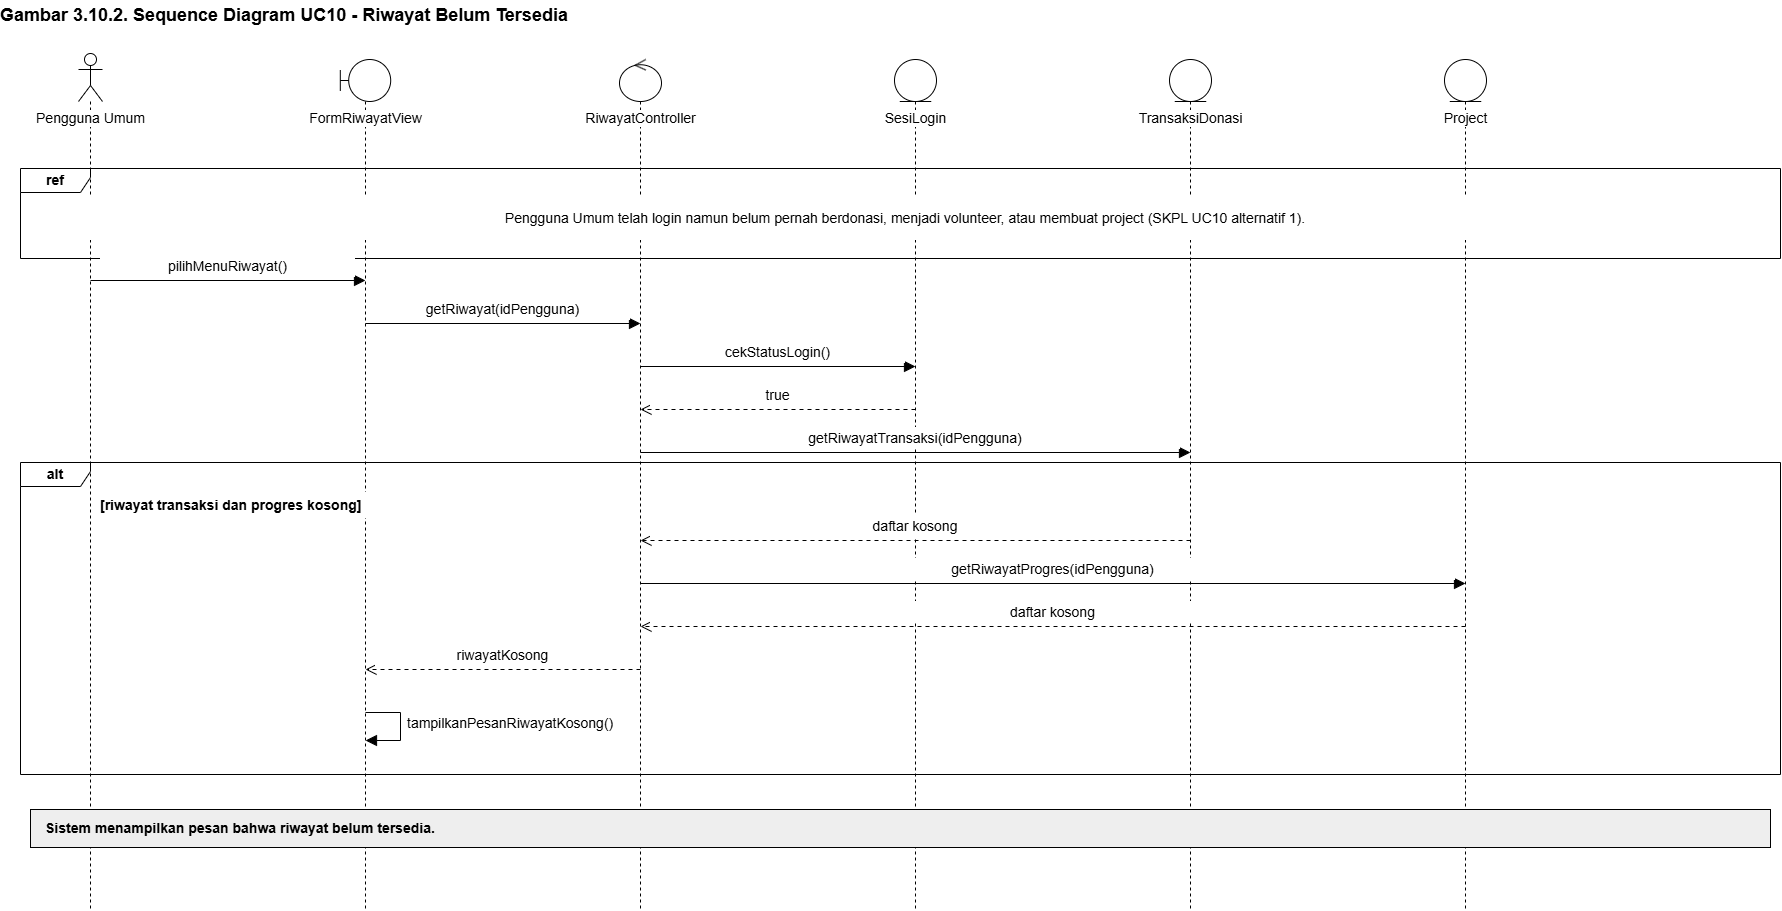

The diagram above was exported from draw.io. Its source (the exported page's mxGraphModel, read from the mxfile embedded in the PNG):
<mxGraphModel dx="2266" dy="941" grid="1" gridSize="10" guides="1" tooltips="1" connect="1" arrows="1" fold="1" page="0" pageScale="1" pageWidth="1169" pageHeight="827" background="#FFFFFF" math="0" shadow="0">
  <root>
    <mxCell id="0" />
    <mxCell id="1" parent="0" />
    <mxCell id="n2" parent="1" style="text;html=1;strokeColor=none;fillColor=none;align=left;verticalAlign=middle;whiteSpace=wrap;overflow=visible;fontFamily=Arial;fontSize=18;fontStyle=1;spacing=0;" value="Gambar 3.10.2. Sequence Diagram UC10 - Riwayat Belum Tersedia" vertex="1">
      <mxGeometry height="30" width="1780" x="20" y="12" as="geometry" />
    </mxCell>
    <mxCell id="n3" parent="1" style="shape=umlLifeline;participant=umlActor;perimeter=lifelinePerimeter;whiteSpace=nowrap;html=1;container=1;collapsible=0;recursiveResize=0;verticalAlign=top;spacingTop=50;outlineConnect=0;size=48;fontFamily=Arial;fontSize=14;labelBackgroundColor=#FFFFFF;fillColor=#FFFFFF;strokeColor=#000000;" value="Pengguna Umum" vertex="1">
      <mxGeometry height="856" width="24" x="98" y="65" as="geometry" />
    </mxCell>
    <mxCell id="n4" parent="1" style="shape=umlLifeline;participant=umlBoundary;perimeter=lifelinePerimeter;whiteSpace=nowrap;html=1;container=1;collapsible=0;recursiveResize=0;verticalAlign=top;spacingTop=44;outlineConnect=0;size=42;fontFamily=Arial;fontSize=14;labelBackgroundColor=#FFFFFF;fillColor=#FFFFFF;strokeColor=#000000;" value="FormRiwayatView" vertex="1">
      <mxGeometry height="850" width="50.4" x="359.8" y="71" as="geometry" />
    </mxCell>
    <mxCell id="n5" parent="1" style="shape=umlLifeline;participant=umlControl;perimeter=lifelinePerimeter;whiteSpace=nowrap;html=1;container=1;collapsible=0;recursiveResize=0;verticalAlign=top;spacingTop=44;outlineConnect=0;size=42;fontFamily=Arial;fontSize=14;labelBackgroundColor=#FFFFFF;fillColor=#FFFFFF;strokeColor=#000000;" value="RiwayatController" vertex="1">
      <mxGeometry height="850" width="42" x="639" y="71" as="geometry" />
    </mxCell>
    <mxCell id="n6" parent="1" style="shape=umlLifeline;participant=umlEntity;perimeter=lifelinePerimeter;whiteSpace=nowrap;html=1;container=1;collapsible=0;recursiveResize=0;verticalAlign=top;spacingTop=44;outlineConnect=0;size=42;fontFamily=Arial;fontSize=14;labelBackgroundColor=#FFFFFF;fillColor=#FFFFFF;strokeColor=#000000;" value="SesiLogin" vertex="1">
      <mxGeometry height="850" width="42" x="914" y="71" as="geometry" />
    </mxCell>
    <mxCell id="n7" parent="1" style="shape=umlLifeline;participant=umlEntity;perimeter=lifelinePerimeter;whiteSpace=nowrap;html=1;container=1;collapsible=0;recursiveResize=0;verticalAlign=top;spacingTop=44;outlineConnect=0;size=42;fontFamily=Arial;fontSize=14;labelBackgroundColor=#FFFFFF;fillColor=#FFFFFF;strokeColor=#000000;" value="TransaksiDonasi" vertex="1">
      <mxGeometry height="850" width="42" x="1189" y="71" as="geometry" />
    </mxCell>
    <mxCell id="n8" parent="1" style="shape=umlLifeline;participant=umlEntity;perimeter=lifelinePerimeter;whiteSpace=nowrap;html=1;container=1;collapsible=0;recursiveResize=0;verticalAlign=top;spacingTop=44;outlineConnect=0;size=42;fontFamily=Arial;fontSize=14;labelBackgroundColor=#FFFFFF;fillColor=#FFFFFF;strokeColor=#000000;" value="Project" vertex="1">
      <mxGeometry height="850" width="42" x="1464" y="71" as="geometry" />
    </mxCell>
    <mxCell id="n9" parent="1" style="shape=umlFrame;whiteSpace=wrap;html=1;pointerEvents=0;width=70;height=24;fontFamily=Arial;fontSize=14;fontStyle=1;fillColor=none;strokeColor=#000000;" value="ref" vertex="1">
      <mxGeometry height="90" width="1760" x="40" y="180" as="geometry" />
    </mxCell>
    <mxCell id="n10" parent="1" style="text;html=1;strokeColor=none;fillColor=white;align=center;verticalAlign=middle;whiteSpace=wrap;overflow=visible;fontFamily=Arial;fontSize=14;fontStyle=0;spacing=0;" value="Pengguna Umum telah login namun belum pernah berdonasi, menjadi volunteer, atau membuat project (SKPL UC10 alternatif 1)." vertex="1">
      <mxGeometry height="45" width="1650" x="100" y="207" as="geometry" />
    </mxCell>
    <mxCell id="n11" parent="1" style="shape=umlFrame;whiteSpace=wrap;html=1;pointerEvents=0;width=70;height=24;fontFamily=Arial;fontSize=14;fontStyle=1;fillColor=none;strokeColor=#000000;" value="alt" vertex="1">
      <mxGeometry height="312" width="1760" x="40" y="474" as="geometry" />
    </mxCell>
    <mxCell id="n12" parent="1" style="text;html=1;strokeColor=none;fillColor=white;align=left;verticalAlign=middle;whiteSpace=wrap;overflow=visible;fontFamily=Arial;fontSize=14;fontStyle=1;spacing=0;" value="[riwayat transaksi dan progres kosong]" vertex="1">
      <mxGeometry height="26" width="346" x="120" y="504" as="geometry" />
    </mxCell>
    <mxCell id="n13" edge="1" parent="1" style="html=1;rounded=0;endArrow=block;endFill=1;endSize=9;strokeColor=#000000;" value="">
      <mxGeometry relative="1" as="geometry">
        <mxPoint x="110" y="292" as="sourcePoint" />
        <mxPoint x="385" y="292" as="targetPoint" />
      </mxGeometry>
    </mxCell>
    <mxCell id="n14" parent="1" style="text;html=1;strokeColor=none;fillColor=white;align=center;verticalAlign=middle;whiteSpace=wrap;overflow=visible;fontFamily=Arial;fontSize=14;fontStyle=0;spacing=0;" value="pilihMenuRiwayat()" vertex="1">
      <mxGeometry height="22" width="255" x="120" y="267" as="geometry" />
    </mxCell>
    <mxCell id="n15" edge="1" parent="1" style="html=1;rounded=0;endArrow=block;endFill=1;endSize=9;strokeColor=#000000;" value="">
      <mxGeometry relative="1" as="geometry">
        <mxPoint x="385" y="335" as="sourcePoint" />
        <mxPoint x="660" y="335" as="targetPoint" />
      </mxGeometry>
    </mxCell>
    <mxCell id="n16" parent="1" style="text;html=1;strokeColor=none;fillColor=white;align=center;verticalAlign=middle;whiteSpace=wrap;overflow=visible;fontFamily=Arial;fontSize=14;fontStyle=0;spacing=0;" value="getRiwayat(idPengguna)" vertex="1">
      <mxGeometry height="22" width="255" x="395" y="310" as="geometry" />
    </mxCell>
    <mxCell id="n17" edge="1" parent="1" style="html=1;rounded=0;endArrow=block;endFill=1;endSize=9;strokeColor=#000000;" value="">
      <mxGeometry relative="1" as="geometry">
        <mxPoint x="660" y="378" as="sourcePoint" />
        <mxPoint x="935" y="378" as="targetPoint" />
      </mxGeometry>
    </mxCell>
    <mxCell id="n18" parent="1" style="text;html=1;strokeColor=none;fillColor=white;align=center;verticalAlign=middle;whiteSpace=wrap;overflow=visible;fontFamily=Arial;fontSize=14;fontStyle=0;spacing=0;" value="cekStatusLogin()" vertex="1">
      <mxGeometry height="22" width="255" x="670" y="353" as="geometry" />
    </mxCell>
    <mxCell id="n19" edge="1" parent="1" style="html=1;rounded=0;endArrow=open;endFill=0;endSize=9;strokeColor=#000000;dashed=1;dashPattern=4 4;" value="">
      <mxGeometry relative="1" as="geometry">
        <mxPoint x="935" y="421" as="sourcePoint" />
        <mxPoint x="660" y="421" as="targetPoint" />
      </mxGeometry>
    </mxCell>
    <mxCell id="n20" parent="1" style="text;html=1;strokeColor=none;fillColor=white;align=center;verticalAlign=middle;whiteSpace=wrap;overflow=visible;fontFamily=Arial;fontSize=14;fontStyle=0;spacing=0;" value="true" vertex="1">
      <mxGeometry height="22" width="255" x="670" y="396" as="geometry" />
    </mxCell>
    <mxCell id="n21" edge="1" parent="1" style="html=1;rounded=0;endArrow=block;endFill=1;endSize=9;strokeColor=#000000;" value="">
      <mxGeometry relative="1" as="geometry">
        <mxPoint x="660" y="464" as="sourcePoint" />
        <mxPoint x="1210" y="464" as="targetPoint" />
      </mxGeometry>
    </mxCell>
    <mxCell id="n22" parent="1" style="text;html=1;strokeColor=none;fillColor=white;align=center;verticalAlign=middle;whiteSpace=wrap;overflow=visible;fontFamily=Arial;fontSize=14;fontStyle=0;spacing=0;" value="getRiwayatTransaksi(idPengguna)" vertex="1">
      <mxGeometry height="22" width="530" x="670" y="439" as="geometry" />
    </mxCell>
    <mxCell id="n23" edge="1" parent="1" style="html=1;rounded=0;endArrow=open;endFill=0;endSize=9;strokeColor=#000000;dashed=1;dashPattern=4 4;" value="">
      <mxGeometry relative="1" as="geometry">
        <mxPoint x="1210" y="552" as="sourcePoint" />
        <mxPoint x="660" y="552" as="targetPoint" />
      </mxGeometry>
    </mxCell>
    <mxCell id="n24" parent="1" style="text;html=1;strokeColor=none;fillColor=white;align=center;verticalAlign=middle;whiteSpace=wrap;overflow=visible;fontFamily=Arial;fontSize=14;fontStyle=0;spacing=0;" value="daftar kosong" vertex="1">
      <mxGeometry height="22" width="530" x="670" y="527" as="geometry" />
    </mxCell>
    <mxCell id="n25" edge="1" parent="1" style="html=1;rounded=0;endArrow=block;endFill=1;endSize=9;strokeColor=#000000;" value="">
      <mxGeometry relative="1" as="geometry">
        <mxPoint x="660" y="595" as="sourcePoint" />
        <mxPoint x="1485" y="595" as="targetPoint" />
      </mxGeometry>
    </mxCell>
    <mxCell id="n26" parent="1" style="text;html=1;strokeColor=none;fillColor=white;align=center;verticalAlign=middle;whiteSpace=wrap;overflow=visible;fontFamily=Arial;fontSize=14;fontStyle=0;spacing=0;" value="getRiwayatProgres(idPengguna)" vertex="1">
      <mxGeometry height="22" width="805" x="670" y="570" as="geometry" />
    </mxCell>
    <mxCell id="n27" edge="1" parent="1" style="html=1;rounded=0;endArrow=open;endFill=0;endSize=9;strokeColor=#000000;dashed=1;dashPattern=4 4;" value="">
      <mxGeometry relative="1" as="geometry">
        <mxPoint x="1485" y="638" as="sourcePoint" />
        <mxPoint x="660" y="638" as="targetPoint" />
      </mxGeometry>
    </mxCell>
    <mxCell id="n28" parent="1" style="text;html=1;strokeColor=none;fillColor=white;align=center;verticalAlign=middle;whiteSpace=wrap;overflow=visible;fontFamily=Arial;fontSize=14;fontStyle=0;spacing=0;" value="daftar kosong" vertex="1">
      <mxGeometry height="22" width="805" x="670" y="613" as="geometry" />
    </mxCell>
    <mxCell id="n29" edge="1" parent="1" style="html=1;rounded=0;endArrow=open;endFill=0;endSize=9;strokeColor=#000000;dashed=1;dashPattern=4 4;" value="">
      <mxGeometry relative="1" as="geometry">
        <mxPoint x="660" y="681" as="sourcePoint" />
        <mxPoint x="385" y="681" as="targetPoint" />
      </mxGeometry>
    </mxCell>
    <mxCell id="n30" parent="1" style="text;html=1;strokeColor=none;fillColor=white;align=center;verticalAlign=middle;whiteSpace=wrap;overflow=visible;fontFamily=Arial;fontSize=14;fontStyle=0;spacing=0;" value="riwayatKosong" vertex="1">
      <mxGeometry height="22" width="255" x="395" y="656" as="geometry" />
    </mxCell>
    <mxCell id="n31" edge="1" parent="1" style="html=1;rounded=0;endArrow=block;endFill=1;endSize=9;strokeColor=#000000;" value="">
      <mxGeometry relative="1" as="geometry">
        <Array as="points">
          <mxPoint x="420" y="724" />
          <mxPoint x="420" y="752" />
        </Array>
        <mxPoint x="385" y="724" as="sourcePoint" />
        <mxPoint x="385" y="752" as="targetPoint" />
      </mxGeometry>
    </mxCell>
    <mxCell id="n32" parent="1" style="text;html=1;strokeColor=none;fillColor=none;align=left;verticalAlign=middle;whiteSpace=wrap;overflow=visible;fontFamily=Arial;fontSize=14;fontStyle=0;spacing=0;" value="tampilkanPesanRiwayatKosong()" vertex="1">
      <mxGeometry height="32" width="230" x="427" y="719" as="geometry" />
    </mxCell>
    <mxCell id="n33" parent="1" style="rounded=0;whiteSpace=wrap;html=1;fillColor=#EEEEEE;strokeColor=#000000;" value="" vertex="1">
      <mxGeometry height="38" width="1740" x="50" y="821" as="geometry" />
    </mxCell>
    <mxCell id="n34" parent="1" style="text;html=1;strokeColor=none;fillColor=none;align=left;verticalAlign=middle;whiteSpace=wrap;overflow=visible;fontFamily=Arial;fontSize=14;fontStyle=1;spacing=0;" value="Sistem menampilkan pesan bahwa riwayat belum tersedia." vertex="1">
      <mxGeometry height="30" width="1710" x="65" y="825" as="geometry" />
    </mxCell>
  </root>
</mxGraphModel>